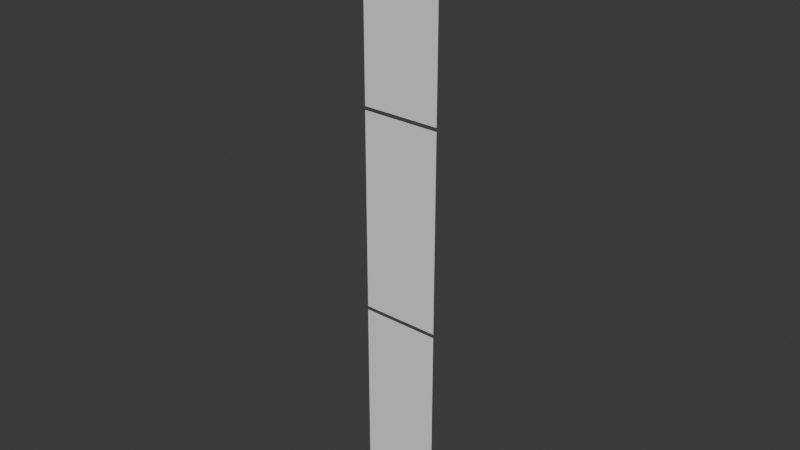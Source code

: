# Source: 3bones.blend  (saved by Blender 4.3.34; exported with 4.5.12 LTS)
import bpy
from mathutils import Matrix  # noqa: F401  (used for matrix-valued properties, if any)

bpy.ops.wm.read_factory_settings(use_empty=True)
scene = bpy.context.scene
scene.name = 'Scene'

# ---- collections
col_collection = bpy.data.collections.new('Collection'); scene.collection.children.link(col_collection)

# ---- world
world_world = bpy.data.worlds.new('World'); scene.world = world_world
world_world.use_nodes = True; world_world.node_tree.nodes.clear()
_N = world_world.node_tree.nodes; _L = world_world.node_tree.links
n0 = _N.new('ShaderNodeOutputWorld'); n0.name = 'World Output'; n0.location = (300, 300)
n1 = _N.new('ShaderNodeBackground'); n1.name = 'Background'; n1.location = (10, 300)
n1.inputs[0].default_value = (0.05088, 0.05088, 0.05088, 1.0)
_L.new(n1.outputs[0], n0.inputs[0])
n0.is_active_output = True
world_world.color = (0.05088, 0.05088, 0.05088)
world_world.sun_shadow_jitter_overblur = 0.0

# ---- meshes
me_plane = bpy.data.meshes.new('Plane')
me_plane.from_pydata([(-0.1944, 0.0, 0.0), (0.1944, 0.0, 0.0), (-0.1944, 0.0, 0.9815), (0.1944, 0.0, 0.9815), (-0.1944, 0.0, 1.0), (0.1944, 0.0, 1.0), (-0.1944, 0.0, 1.982), (0.1944, 0.0, 1.982), (-0.1944, 0.0, 2.0), (0.1944, 0.0, 2.0), (-0.1944, 0.0, 2.982), (0.1944, 0.0, 2.982)], [], [(0, 1, 3, 2), (4, 5, 7, 6), (8, 9, 11, 10)])
_uv = me_plane.uv_layers.new(name='UVMap')
_uv.uv.foreach_set('vector', [0.0, 0.0, 1.0, 0.0, 1.0, 1.0, 0.0, 1.0, 0.0, 0.0, 1.0, 0.0, 1.0, 1.0, 0.0, 1.0, 0.0, 0.0, 1.0, 0.0, 1.0, 1.0, 0.0, 1.0])
me_plane.update()
arm_armature = bpy.data.armatures.new('Armature')  # bones are not reproduced

# ---- objects
ob_armature = bpy.data.objects.new('Armature', arm_armature)
ob_3b = bpy.data.objects.new('3b', me_plane)

# ---- transforms, parenting, visibility, modifiers, constraints
ob_armature.location = (0.0, 0.0, 0.0)
ob_3b.parent = ob_armature
ob_3b.location = (0.0, 0.0, 0.0)
_vg = ob_3b.vertex_groups.new(name='a')
_vg.add([0, 1, 2, 3], 1.0, 'REPLACE')
_vg = ob_3b.vertex_groups.new(name='b')
_vg.add([4, 5, 6, 7], 1.0, 'REPLACE')
_vg = ob_3b.vertex_groups.new(name='c')
_vg.add([8, 9, 10, 11], 1.0, 'REPLACE')
_m = ob_3b.modifiers.new('Armature', 'ARMATURE')
_m.object = ob_armature

# ---- collection membership
col_collection.objects.link(ob_armature)
col_collection.objects.link(ob_3b)

# ---- scene / render settings (as saved in the file)
scene.frame_start = 1; scene.frame_end = 250; scene.frame_set(80)
scene.render.engine = 'BLENDER_EEVEE_NEXT'
bpy.context.view_layer.update()

# ---- added for rendering (the .blend has no active camera and no usable light): camera, sun
cam_auto = bpy.data.cameras.new('AutoCamera')
cam_auto.lens = 50.0
cam_auto.sensor_width = 36.0
cam_auto.clip_end = 1000.0
ob_auto_camera = bpy.data.objects.new('AutoCamera', cam_auto)
scene.collection.objects.link(ob_auto_camera)
ob_auto_camera.location = (2.78196, -3.33835, 3.71633)
ob_auto_camera.rotation_euler = (1.09748, -7.21219e-08, 0.694738)
scene.camera = ob_auto_camera
light_auto_sun = bpy.data.lights.new('AutoSun', 'SUN')
light_auto_sun.energy = 3.0
light_auto_sun.angle = 0.0523599
ob_auto_sun = bpy.data.objects.new('AutoSun', light_auto_sun)
scene.collection.objects.link(ob_auto_sun)
ob_auto_sun.rotation_euler = (0.872665, 0.174533, 0.523599)
bpy.context.view_layer.update()
